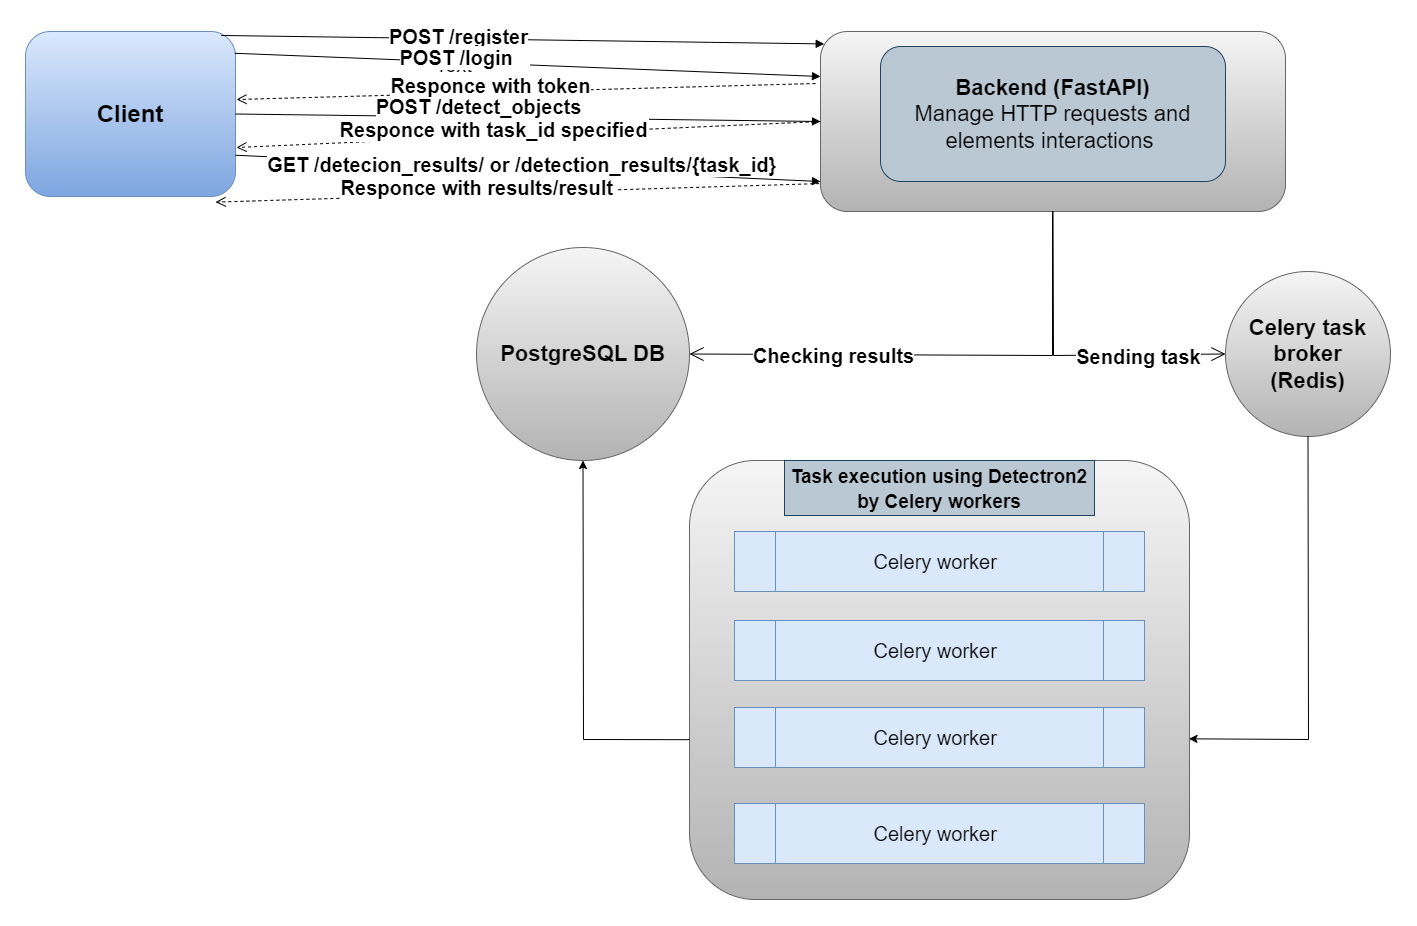

The diagram above was exported from draw.io. Its source (the exported page's mxGraphModel, read from the mxfile embedded in the PNG):
<mxGraphModel dx="1838" dy="1043" grid="1" gridSize="16" guides="1" tooltips="1" connect="1" arrows="1" fold="1" page="1" pageScale="1" pageWidth="827" pageHeight="1169" math="0" shadow="0">
  <root>
    <mxCell id="WIyWlLk6GJQsqaUBKTNV-0" />
    <mxCell id="WIyWlLk6GJQsqaUBKTNV-1" parent="WIyWlLk6GJQsqaUBKTNV-0" />
    <mxCell id="UYQMr3NmSGMuakvjUVee-0" value="&lt;font size=&quot;1&quot; style=&quot;&quot;&gt;&lt;b style=&quot;font-size: 24px;&quot;&gt;Client&lt;/b&gt;&lt;/font&gt;" style="rounded=1;whiteSpace=wrap;html=1;fillColor=#dae8fc;strokeColor=#6c8ebf;fontSize=20;gradientColor=#7ea6e0;" parent="WIyWlLk6GJQsqaUBKTNV-1" vertex="1">
      <mxGeometry x="45" y="60" width="210" height="165" as="geometry" />
    </mxCell>
    <mxCell id="UYQMr3NmSGMuakvjUVee-1" value="&lt;font style=&quot;font-size: 20px;&quot;&gt;&lt;br style=&quot;font-size: 20px;&quot;&gt;&lt;/font&gt;" style="rounded=1;whiteSpace=wrap;html=1;fillColor=#f5f5f5;strokeColor=#666666;fontSize=20;gradientColor=#b3b3b3;" parent="WIyWlLk6GJQsqaUBKTNV-1" vertex="1">
      <mxGeometry x="840" y="60" width="465" height="180" as="geometry" />
    </mxCell>
    <mxCell id="UYQMr3NmSGMuakvjUVee-6" value="" style="rounded=1;whiteSpace=wrap;html=1;fillColor=#f5f5f5;strokeColor=#666666;fontSize=20;gradientColor=#b3b3b3;" parent="WIyWlLk6GJQsqaUBKTNV-1" vertex="1">
      <mxGeometry x="709" y="489" width="500" height="439" as="geometry" />
    </mxCell>
    <mxCell id="UYQMr3NmSGMuakvjUVee-7" value="&lt;b style=&quot;&quot;&gt;&lt;font style=&quot;font-size: 19px;&quot;&gt;Task execution using Detectron2 by Celery workers&lt;/font&gt;&lt;/b&gt;" style="rounded=0;whiteSpace=wrap;html=1;fillColor=#bac8d3;fontSize=20;strokeColor=#23445d;" parent="WIyWlLk6GJQsqaUBKTNV-1" vertex="1">
      <mxGeometry x="804" y="489" width="310" height="55" as="geometry" />
    </mxCell>
    <mxCell id="UYQMr3NmSGMuakvjUVee-9" value="Celery worker&amp;nbsp;" style="shape=process;whiteSpace=wrap;html=1;backgroundOutline=1;fillColor=#dae8fc;strokeColor=#6c8ebf;fontSize=20;" parent="WIyWlLk6GJQsqaUBKTNV-1" vertex="1">
      <mxGeometry x="754" y="560" width="410" height="60" as="geometry" />
    </mxCell>
    <mxCell id="UYQMr3NmSGMuakvjUVee-10" value="Celery worker&amp;nbsp;" style="shape=process;whiteSpace=wrap;html=1;backgroundOutline=1;fillColor=#dae8fc;strokeColor=#6c8ebf;fontSize=20;" parent="WIyWlLk6GJQsqaUBKTNV-1" vertex="1">
      <mxGeometry x="754" y="649" width="410" height="60" as="geometry" />
    </mxCell>
    <mxCell id="UYQMr3NmSGMuakvjUVee-16" value="Celery worker&amp;nbsp;" style="shape=process;whiteSpace=wrap;html=1;backgroundOutline=1;fillColor=#dae8fc;strokeColor=#6c8ebf;fontSize=20;" parent="WIyWlLk6GJQsqaUBKTNV-1" vertex="1">
      <mxGeometry x="754" y="736" width="410" height="60" as="geometry" />
    </mxCell>
    <mxCell id="UYQMr3NmSGMuakvjUVee-17" value="Celery worker&amp;nbsp;" style="shape=process;whiteSpace=wrap;html=1;backgroundOutline=1;fillColor=#dae8fc;strokeColor=#6c8ebf;fontSize=20;" parent="WIyWlLk6GJQsqaUBKTNV-1" vertex="1">
      <mxGeometry x="754" y="832" width="410" height="60" as="geometry" />
    </mxCell>
    <mxCell id="DOQgcmVi0Lwd5sffGDjV-36" value="&lt;font style=&quot;border-color: var(--border-color); font-size: 22px;&quot;&gt;&lt;font style=&quot;border-color: var(--border-color); font-size: 22px;&quot;&gt;&lt;b style=&quot;border-color: var(--border-color);&quot;&gt;Backend (FastAPI)&lt;/b&gt;&lt;/font&gt;&lt;br style=&quot;border-color: var(--border-color);&quot;&gt;&lt;font style=&quot;border-color: var(--border-color); font-size: 22px;&quot;&gt;Manage HTTP requests and elements interactions&amp;nbsp;&lt;/font&gt;&lt;br style=&quot;font-size: 20px;&quot;&gt;&lt;/font&gt;" style="rounded=1;whiteSpace=wrap;html=1;fillColor=#bac8d3;strokeColor=#23445d;fontSize=20;" parent="WIyWlLk6GJQsqaUBKTNV-1" vertex="1">
      <mxGeometry x="900" y="75" width="345" height="135" as="geometry" />
    </mxCell>
    <mxCell id="r9RUFg_37Q6UmSvL4rk9-2" value="&lt;font style=&quot;font-size: 20px;&quot;&gt;&lt;b style=&quot;font-size: 20px;&quot;&gt;POST /register&lt;/b&gt;&lt;/font&gt;" style="html=1;verticalAlign=bottom;endArrow=block;curved=0;rounded=0;exitX=0.932;exitY=0.024;exitDx=0;exitDy=0;entryX=0.008;entryY=0.069;entryDx=0;entryDy=0;entryPerimeter=0;exitPerimeter=0;fontSize=20;" parent="WIyWlLk6GJQsqaUBKTNV-1" source="UYQMr3NmSGMuakvjUVee-0" target="UYQMr3NmSGMuakvjUVee-1" edge="1">
      <mxGeometry x="-0.2088" y="-13" width="80" relative="1" as="geometry">
        <mxPoint x="675" y="300" as="sourcePoint" />
        <mxPoint x="755" y="300" as="targetPoint" />
        <mxPoint as="offset" />
      </mxGeometry>
    </mxCell>
    <mxCell id="r9RUFg_37Q6UmSvL4rk9-16" value="Text" style="edgeLabel;html=1;align=center;verticalAlign=middle;resizable=0;points=[];fontSize=20;" parent="r9RUFg_37Q6UmSvL4rk9-2" connectable="0" vertex="1">
      <mxGeometry x="-0.241" y="-25" relative="1" as="geometry">
        <mxPoint x="1" as="offset" />
      </mxGeometry>
    </mxCell>
    <mxCell id="r9RUFg_37Q6UmSvL4rk9-3" value="&lt;font style=&quot;font-size: 20px;&quot;&gt;&lt;b style=&quot;font-size: 20px;&quot;&gt;POST /login&amp;nbsp; &amp;nbsp;&lt;/b&gt;&lt;br style=&quot;font-size: 20px;&quot;&gt;&lt;/font&gt;" style="html=1;verticalAlign=bottom;endArrow=block;curved=0;rounded=0;exitX=0.997;exitY=0.132;exitDx=0;exitDy=0;fontSize=20;exitPerimeter=0;entryX=0;entryY=0.25;entryDx=0;entryDy=0;" parent="WIyWlLk6GJQsqaUBKTNV-1" source="UYQMr3NmSGMuakvjUVee-0" target="UYQMr3NmSGMuakvjUVee-1" edge="1">
      <mxGeometry x="-0.2138" y="-10" width="80" relative="1" as="geometry">
        <mxPoint x="255" y="120" as="sourcePoint" />
        <mxPoint x="832" y="96" as="targetPoint" />
        <mxPoint as="offset" />
      </mxGeometry>
    </mxCell>
    <mxCell id="r9RUFg_37Q6UmSvL4rk9-6" value="&lt;font style=&quot;font-size: 20px;&quot;&gt;&lt;b style=&quot;font-size: 20px;&quot;&gt;POST /detect_objects&lt;/b&gt;&lt;/font&gt;" style="html=1;verticalAlign=bottom;endArrow=block;curved=0;rounded=0;exitX=1;exitY=0.5;exitDx=0;exitDy=0;fontSize=20;entryX=0;entryY=0.5;entryDx=0;entryDy=0;" parent="WIyWlLk6GJQsqaUBKTNV-1" source="UYQMr3NmSGMuakvjUVee-0" edge="1" target="UYQMr3NmSGMuakvjUVee-1">
      <mxGeometry x="-0.1722" y="-4" width="80" relative="1" as="geometry">
        <mxPoint x="255" y="150" as="sourcePoint" />
        <mxPoint x="840" y="165" as="targetPoint" />
        <mxPoint x="1" as="offset" />
      </mxGeometry>
    </mxCell>
    <mxCell id="r9RUFg_37Q6UmSvL4rk9-8" value="&lt;font style=&quot;font-size: 20px;&quot;&gt;&lt;b style=&quot;font-size: 20px;&quot;&gt;Responce &lt;font style=&quot;font-size: 20px;&quot;&gt;w&lt;/font&gt;ith token&lt;/b&gt;&lt;/font&gt;" style="html=1;verticalAlign=bottom;endArrow=open;dashed=1;endSize=8;curved=0;rounded=0;fontSize=20;" parent="WIyWlLk6GJQsqaUBKTNV-1" edge="1">
      <mxGeometry x="0.123" y="8" relative="1" as="geometry">
        <mxPoint x="835" y="112" as="sourcePoint" />
        <mxPoint x="256" y="128" as="targetPoint" />
        <mxPoint as="offset" />
      </mxGeometry>
    </mxCell>
    <mxCell id="r9RUFg_37Q6UmSvL4rk9-10" value="&lt;font style=&quot;font-size: 20px;&quot;&gt;&lt;b style=&quot;font-size: 20px;&quot;&gt;GET /detecion_results/ or /detection_results/{task_id}&amp;nbsp;&lt;/b&gt;&lt;br style=&quot;font-size: 20px;&quot;&gt;&lt;/font&gt;" style="html=1;verticalAlign=bottom;endArrow=block;curved=0;rounded=0;exitX=1;exitY=0.75;exitDx=0;exitDy=0;fontSize=20;" parent="WIyWlLk6GJQsqaUBKTNV-1" source="UYQMr3NmSGMuakvjUVee-0" edge="1">
      <mxGeometry x="-0.0102" y="-11" width="80" relative="1" as="geometry">
        <mxPoint x="270" y="116" as="sourcePoint" />
        <mxPoint x="840" y="210" as="targetPoint" />
        <mxPoint as="offset" />
      </mxGeometry>
    </mxCell>
    <mxCell id="r9RUFg_37Q6UmSvL4rk9-11" value="&lt;font style=&quot;font-size: 20px;&quot;&gt;&lt;b style=&quot;font-size: 20px;&quot;&gt;Responce with results/result&amp;nbsp;&lt;/b&gt;&lt;/font&gt;" style="html=1;verticalAlign=bottom;endArrow=open;dashed=1;endSize=8;curved=0;rounded=0;exitX=-0.003;exitY=0.845;exitDx=0;exitDy=0;exitPerimeter=0;entryX=0.905;entryY=1.034;entryDx=0;entryDy=0;entryPerimeter=0;fontSize=20;" parent="WIyWlLk6GJQsqaUBKTNV-1" source="UYQMr3NmSGMuakvjUVee-1" target="UYQMr3NmSGMuakvjUVee-0" edge="1">
      <mxGeometry x="0.122" y="8" relative="1" as="geometry">
        <mxPoint x="850" y="140" as="sourcePoint" />
        <mxPoint x="270" y="158" as="targetPoint" />
        <mxPoint as="offset" />
      </mxGeometry>
    </mxCell>
    <mxCell id="r9RUFg_37Q6UmSvL4rk9-12" value="" style="endArrow=open;endFill=1;endSize=12;html=1;rounded=0;exitX=0.5;exitY=1;exitDx=0;exitDy=0;entryX=0;entryY=0.5;entryDx=0;entryDy=0;fontSize=20;" parent="WIyWlLk6GJQsqaUBKTNV-1" source="UYQMr3NmSGMuakvjUVee-1" target="r9RUFg_37Q6UmSvL4rk9-13" edge="1">
      <mxGeometry width="160" relative="1" as="geometry">
        <mxPoint x="540" y="675" as="sourcePoint" />
        <mxPoint x="1073" y="435" as="targetPoint" />
        <Array as="points">
          <mxPoint x="1073" y="384" />
        </Array>
      </mxGeometry>
    </mxCell>
    <mxCell id="r9RUFg_37Q6UmSvL4rk9-14" value="&lt;font style=&quot;font-size: 20px;&quot;&gt;Sending task&lt;/font&gt;" style="edgeLabel;html=1;align=center;verticalAlign=middle;resizable=0;points=[];fontStyle=1;fontSize=20;" parent="r9RUFg_37Q6UmSvL4rk9-12" connectable="0" vertex="1">
      <mxGeometry x="0.4381" relative="1" as="geometry">
        <mxPoint as="offset" />
      </mxGeometry>
    </mxCell>
    <mxCell id="r9RUFg_37Q6UmSvL4rk9-13" value="&lt;font style=&quot;font-size: 22px;&quot;&gt;&lt;b style=&quot;&quot;&gt;Celery task broker &lt;br style=&quot;&quot;&gt;(Redis)&lt;br style=&quot;font-size: 20px;&quot;&gt;&lt;/b&gt;&lt;/font&gt;" style="ellipse;whiteSpace=wrap;html=1;aspect=fixed;fillColor=#f5f5f5;strokeColor=#666666;gradientColor=#b3b3b3;fontSize=20;" parent="WIyWlLk6GJQsqaUBKTNV-1" vertex="1">
      <mxGeometry x="1245" y="300" width="165" height="165" as="geometry" />
    </mxCell>
    <mxCell id="r9RUFg_37Q6UmSvL4rk9-15" value="&lt;font style=&quot;&quot;&gt;&lt;b style=&quot;&quot;&gt;&lt;font style=&quot;font-size: 22px;&quot;&gt;PostgreSQL DB&lt;/font&gt;&lt;br style=&quot;font-size: 20px;&quot;&gt;&lt;/b&gt;&lt;/font&gt;" style="ellipse;whiteSpace=wrap;html=1;aspect=fixed;fillColor=#f5f5f5;strokeColor=#666666;gradientColor=#b3b3b3;fontSize=20;" parent="WIyWlLk6GJQsqaUBKTNV-1" vertex="1">
      <mxGeometry x="496" y="276" width="213" height="213" as="geometry" />
    </mxCell>
    <mxCell id="r9RUFg_37Q6UmSvL4rk9-19" value="" style="endArrow=open;endFill=1;endSize=12;html=1;rounded=0;entryX=1;entryY=0.5;entryDx=0;entryDy=0;fontSize=20;" parent="WIyWlLk6GJQsqaUBKTNV-1" target="r9RUFg_37Q6UmSvL4rk9-15" edge="1">
      <mxGeometry width="160" relative="1" as="geometry">
        <mxPoint x="1072" y="240" as="sourcePoint" />
        <mxPoint x="1261" y="406" as="targetPoint" />
        <Array as="points">
          <mxPoint x="1072" y="384" />
        </Array>
      </mxGeometry>
    </mxCell>
    <mxCell id="r9RUFg_37Q6UmSvL4rk9-20" value="&lt;font style=&quot;font-size: 20px;&quot;&gt;Checking results&lt;br style=&quot;font-size: 20px;&quot;&gt;&lt;/font&gt;" style="edgeLabel;html=1;align=center;verticalAlign=middle;resizable=0;points=[];fontStyle=1;fontSize=20;" parent="r9RUFg_37Q6UmSvL4rk9-19" connectable="0" vertex="1">
      <mxGeometry x="0.4381" relative="1" as="geometry">
        <mxPoint x="1" as="offset" />
      </mxGeometry>
    </mxCell>
    <mxCell id="r9RUFg_37Q6UmSvL4rk9-22" value="" style="endArrow=classic;html=1;rounded=0;exitX=0.5;exitY=1;exitDx=0;exitDy=0;entryX=0.999;entryY=0.634;entryDx=0;entryDy=0;entryPerimeter=0;" parent="WIyWlLk6GJQsqaUBKTNV-1" source="r9RUFg_37Q6UmSvL4rk9-13" target="UYQMr3NmSGMuakvjUVee-6" edge="1">
      <mxGeometry width="50" height="50" relative="1" as="geometry">
        <mxPoint x="896" y="722" as="sourcePoint" />
        <mxPoint x="1216" y="768" as="targetPoint" />
        <Array as="points">
          <mxPoint x="1328" y="768" />
        </Array>
      </mxGeometry>
    </mxCell>
    <mxCell id="r9RUFg_37Q6UmSvL4rk9-24" value="" style="endArrow=classic;html=1;rounded=0;entryX=0.5;entryY=1;entryDx=0;entryDy=0;exitX=0;exitY=0.636;exitDx=0;exitDy=0;exitPerimeter=0;" parent="WIyWlLk6GJQsqaUBKTNV-1" source="UYQMr3NmSGMuakvjUVee-6" target="r9RUFg_37Q6UmSvL4rk9-15" edge="1">
      <mxGeometry width="50" height="50" relative="1" as="geometry">
        <mxPoint x="704" y="768" as="sourcePoint" />
        <mxPoint x="1225" y="730" as="targetPoint" />
        <Array as="points">
          <mxPoint x="603" y="768" />
        </Array>
      </mxGeometry>
    </mxCell>
    <mxCell id="MHDb3OPakussJZZRRYxw-3" value="&lt;font style=&quot;font-size: 20px;&quot;&gt;&lt;b style=&quot;font-size: 20px;&quot;&gt;Responce with task_id specified&lt;span style=&quot;white-space: pre;&quot;&gt;&#09;&lt;/span&gt;&lt;br&gt;&lt;/b&gt;&lt;/font&gt;" style="html=1;verticalAlign=bottom;endArrow=open;dashed=1;endSize=8;curved=0;rounded=0;fontSize=20;exitX=0;exitY=0.5;exitDx=0;exitDy=0;" edge="1" parent="WIyWlLk6GJQsqaUBKTNV-1" source="UYQMr3NmSGMuakvjUVee-1">
      <mxGeometry x="0.123" y="8" relative="1" as="geometry">
        <mxPoint x="840" y="160" as="sourcePoint" />
        <mxPoint x="256" y="176" as="targetPoint" />
        <mxPoint as="offset" />
      </mxGeometry>
    </mxCell>
  </root>
</mxGraphModel>